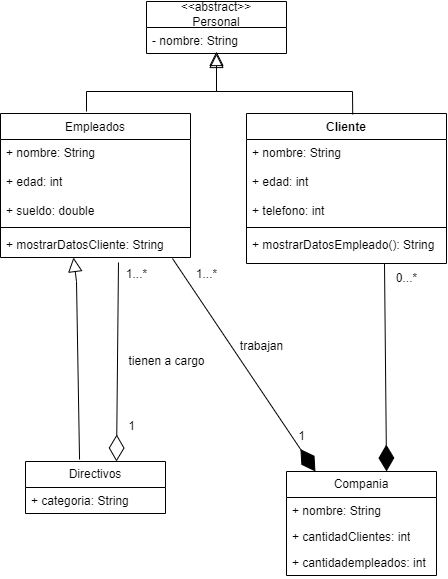

The diagram above was exported from draw.io. Its source (the exported page's mxGraphModel, read from the mxfile embedded in the PNG):
<mxGraphModel dx="793" dy="503" grid="1" gridSize="10" guides="1" tooltips="1" connect="1" arrows="1" fold="1" page="1" pageScale="1" pageWidth="827" pageHeight="1169" math="0" shadow="0">
  <root>
    <mxCell id="0" />
    <mxCell id="1" parent="0" />
    <mxCell id="wkyPqUdZfAlIz1xii5vA-14" value="Directivos" style="swimlane;fontStyle=0;childLayout=stackLayout;horizontal=1;startSize=26;fillColor=none;horizontalStack=0;resizeParent=1;resizeParentMax=0;resizeLast=0;collapsible=1;marginBottom=0;whiteSpace=wrap;html=1;" vertex="1" parent="1">
      <mxGeometry x="249" y="670" width="140" height="52" as="geometry" />
    </mxCell>
    <mxCell id="wkyPqUdZfAlIz1xii5vA-15" value="+ categoria: String&amp;nbsp;" style="text;strokeColor=none;fillColor=none;align=left;verticalAlign=top;spacingLeft=4;spacingRight=4;overflow=hidden;rotatable=0;points=[[0,0.5],[1,0.5]];portConstraint=eastwest;whiteSpace=wrap;html=1;" vertex="1" parent="wkyPqUdZfAlIz1xii5vA-14">
      <mxGeometry y="26" width="140" height="26" as="geometry" />
    </mxCell>
    <mxCell id="wkyPqUdZfAlIz1xii5vA-18" value="&lt;div&gt;&amp;lt;&amp;lt;abstract&amp;gt;&amp;gt;&lt;/div&gt;Personal" style="swimlane;fontStyle=0;childLayout=stackLayout;horizontal=1;startSize=26;fillColor=none;horizontalStack=0;resizeParent=1;resizeParentMax=0;resizeLast=0;collapsible=1;marginBottom=0;whiteSpace=wrap;html=1;" vertex="1" parent="1">
      <mxGeometry x="370" y="210" width="140" height="52" as="geometry" />
    </mxCell>
    <mxCell id="wkyPqUdZfAlIz1xii5vA-19" value="- nombre: String" style="text;strokeColor=none;fillColor=none;align=left;verticalAlign=top;spacingLeft=4;spacingRight=4;overflow=hidden;rotatable=0;points=[[0,0.5],[1,0.5]];portConstraint=eastwest;whiteSpace=wrap;html=1;" vertex="1" parent="wkyPqUdZfAlIz1xii5vA-18">
      <mxGeometry y="26" width="140" height="26" as="geometry" />
    </mxCell>
    <mxCell id="wkyPqUdZfAlIz1xii5vA-23" value="Compania" style="swimlane;fontStyle=0;childLayout=stackLayout;horizontal=1;startSize=26;fillColor=none;horizontalStack=0;resizeParent=1;resizeParentMax=0;resizeLast=0;collapsible=1;marginBottom=0;whiteSpace=wrap;html=1;" vertex="1" parent="1">
      <mxGeometry x="510" y="680" width="150" height="104" as="geometry" />
    </mxCell>
    <mxCell id="wkyPqUdZfAlIz1xii5vA-24" value="+ nombre: String" style="text;strokeColor=none;fillColor=none;align=left;verticalAlign=top;spacingLeft=4;spacingRight=4;overflow=hidden;rotatable=0;points=[[0,0.5],[1,0.5]];portConstraint=eastwest;whiteSpace=wrap;html=1;" vertex="1" parent="wkyPqUdZfAlIz1xii5vA-23">
      <mxGeometry y="26" width="150" height="26" as="geometry" />
    </mxCell>
    <mxCell id="wkyPqUdZfAlIz1xii5vA-25" value="+ cantidadClientes: int" style="text;strokeColor=none;fillColor=none;align=left;verticalAlign=top;spacingLeft=4;spacingRight=4;overflow=hidden;rotatable=0;points=[[0,0.5],[1,0.5]];portConstraint=eastwest;whiteSpace=wrap;html=1;" vertex="1" parent="wkyPqUdZfAlIz1xii5vA-23">
      <mxGeometry y="52" width="150" height="26" as="geometry" />
    </mxCell>
    <mxCell id="wkyPqUdZfAlIz1xii5vA-26" value="+ cantidadempleados: int" style="text;strokeColor=none;fillColor=none;align=left;verticalAlign=top;spacingLeft=4;spacingRight=4;overflow=hidden;rotatable=0;points=[[0,0.5],[1,0.5]];portConstraint=eastwest;whiteSpace=wrap;html=1;" vertex="1" parent="wkyPqUdZfAlIz1xii5vA-23">
      <mxGeometry y="78" width="150" height="26" as="geometry" />
    </mxCell>
    <mxCell id="wkyPqUdZfAlIz1xii5vA-27" value="" style="endArrow=diamondThin;endFill=1;endSize=24;html=1;rounded=0;exitX=0.905;exitY=1.038;exitDx=0;exitDy=0;entryX=0.193;entryY=0;entryDx=0;entryDy=0;entryPerimeter=0;exitPerimeter=0;" edge="1" parent="1" source="wkyPqUdZfAlIz1xii5vA-44" target="wkyPqUdZfAlIz1xii5vA-23">
      <mxGeometry width="160" relative="1" as="geometry">
        <mxPoint x="390" y="387" as="sourcePoint" />
        <mxPoint x="530" y="430" as="targetPoint" />
      </mxGeometry>
    </mxCell>
    <mxCell id="wkyPqUdZfAlIz1xii5vA-28" value="" style="endArrow=diamondThin;endFill=1;endSize=24;html=1;rounded=0;entryX=0.667;entryY=0;entryDx=0;entryDy=0;entryPerimeter=0;exitX=0.69;exitY=1;exitDx=0;exitDy=0;exitPerimeter=0;" edge="1" parent="1" source="wkyPqUdZfAlIz1xii5vA-36" target="wkyPqUdZfAlIz1xii5vA-23">
      <mxGeometry width="160" relative="1" as="geometry">
        <mxPoint x="530" y="440" as="sourcePoint" />
        <mxPoint x="584.5" y="523" as="targetPoint" />
      </mxGeometry>
    </mxCell>
    <mxCell id="wkyPqUdZfAlIz1xii5vA-29" value="" style="endArrow=diamondThin;endFill=0;endSize=24;html=1;rounded=0;exitX=0.621;exitY=1.192;exitDx=0;exitDy=0;exitPerimeter=0;entryX=0.65;entryY=0;entryDx=0;entryDy=0;entryPerimeter=0;" edge="1" parent="1" source="wkyPqUdZfAlIz1xii5vA-44" target="wkyPqUdZfAlIz1xii5vA-14">
      <mxGeometry width="160" relative="1" as="geometry">
        <mxPoint x="341" y="400" as="sourcePoint" />
        <mxPoint x="510" y="460" as="targetPoint" />
      </mxGeometry>
    </mxCell>
    <mxCell id="wkyPqUdZfAlIz1xii5vA-31" value="" style="endArrow=block;endFill=0;endSize=12;html=1;rounded=0;exitX=0.386;exitY=-0.038;exitDx=0;exitDy=0;exitPerimeter=0;entryX=0.384;entryY=1;entryDx=0;entryDy=0;entryPerimeter=0;" edge="1" parent="1" source="wkyPqUdZfAlIz1xii5vA-14" target="wkyPqUdZfAlIz1xii5vA-44">
      <mxGeometry width="160" relative="1" as="geometry">
        <mxPoint x="306" y="550" as="sourcePoint" />
        <mxPoint x="300" y="460" as="targetPoint" />
        <Array as="points">
          <mxPoint x="300" y="490" />
        </Array>
      </mxGeometry>
    </mxCell>
    <mxCell id="wkyPqUdZfAlIz1xii5vA-33" value="Cliente" style="swimlane;fontStyle=1;align=center;verticalAlign=top;childLayout=stackLayout;horizontal=1;startSize=26;horizontalStack=0;resizeParent=1;resizeParentMax=0;resizeLast=0;collapsible=1;marginBottom=0;whiteSpace=wrap;html=1;" vertex="1" parent="1">
      <mxGeometry x="470" y="322" width="200" height="150" as="geometry" />
    </mxCell>
    <mxCell id="wkyPqUdZfAlIz1xii5vA-34" value="+ nombre: String&amp;nbsp;&lt;div&gt;&lt;br&gt;&lt;/div&gt;&lt;div&gt;+ edad: int&lt;br&gt;&lt;/div&gt;&lt;div&gt;&lt;br&gt;&lt;/div&gt;&lt;div&gt;+ telefono: int&lt;/div&gt;" style="text;strokeColor=none;fillColor=none;align=left;verticalAlign=top;spacingLeft=4;spacingRight=4;overflow=hidden;rotatable=0;points=[[0,0.5],[1,0.5]];portConstraint=eastwest;whiteSpace=wrap;html=1;" vertex="1" parent="wkyPqUdZfAlIz1xii5vA-33">
      <mxGeometry y="26" width="200" height="84" as="geometry" />
    </mxCell>
    <mxCell id="wkyPqUdZfAlIz1xii5vA-35" value="" style="line;strokeWidth=1;fillColor=none;align=left;verticalAlign=middle;spacingTop=-1;spacingLeft=3;spacingRight=3;rotatable=0;labelPosition=right;points=[];portConstraint=eastwest;strokeColor=inherit;" vertex="1" parent="wkyPqUdZfAlIz1xii5vA-33">
      <mxGeometry y="110" width="200" height="8" as="geometry" />
    </mxCell>
    <mxCell id="wkyPqUdZfAlIz1xii5vA-36" value="+ mostrarDatosEmpleado(): String" style="text;strokeColor=none;fillColor=none;align=left;verticalAlign=top;spacingLeft=4;spacingRight=4;overflow=hidden;rotatable=0;points=[[0,0.5],[1,0.5]];portConstraint=eastwest;whiteSpace=wrap;html=1;" vertex="1" parent="wkyPqUdZfAlIz1xii5vA-33">
      <mxGeometry y="118" width="200" height="32" as="geometry" />
    </mxCell>
    <mxCell id="wkyPqUdZfAlIz1xii5vA-41" value="&lt;span style=&quot;font-weight: 400;&quot;&gt;Empleados&lt;/span&gt;" style="swimlane;fontStyle=1;align=center;verticalAlign=top;childLayout=stackLayout;horizontal=1;startSize=26;horizontalStack=0;resizeParent=1;resizeParentMax=0;resizeLast=0;collapsible=1;marginBottom=0;whiteSpace=wrap;html=1;" vertex="1" parent="1">
      <mxGeometry x="224" y="322" width="190" height="144" as="geometry" />
    </mxCell>
    <mxCell id="wkyPqUdZfAlIz1xii5vA-42" value="+ nombre: String&lt;div&gt;&lt;br&gt;&lt;/div&gt;&lt;div&gt;+ edad: int&lt;br&gt;&lt;/div&gt;&lt;div&gt;&lt;br&gt;&lt;/div&gt;&lt;div&gt;+ sueldo: double&lt;/div&gt;" style="text;strokeColor=none;fillColor=none;align=left;verticalAlign=top;spacingLeft=4;spacingRight=4;overflow=hidden;rotatable=0;points=[[0,0.5],[1,0.5]];portConstraint=eastwest;whiteSpace=wrap;html=1;" vertex="1" parent="wkyPqUdZfAlIz1xii5vA-41">
      <mxGeometry y="26" width="190" height="84" as="geometry" />
    </mxCell>
    <mxCell id="wkyPqUdZfAlIz1xii5vA-43" value="" style="line;strokeWidth=1;fillColor=none;align=left;verticalAlign=middle;spacingTop=-1;spacingLeft=3;spacingRight=3;rotatable=0;labelPosition=right;points=[];portConstraint=eastwest;strokeColor=inherit;" vertex="1" parent="wkyPqUdZfAlIz1xii5vA-41">
      <mxGeometry y="110" width="190" height="8" as="geometry" />
    </mxCell>
    <mxCell id="wkyPqUdZfAlIz1xii5vA-44" value="+ mostrarDatosCliente: String&amp;nbsp;" style="text;strokeColor=none;fillColor=none;align=left;verticalAlign=top;spacingLeft=4;spacingRight=4;overflow=hidden;rotatable=0;points=[[0,0.5],[1,0.5]];portConstraint=eastwest;whiteSpace=wrap;html=1;" vertex="1" parent="wkyPqUdZfAlIz1xii5vA-41">
      <mxGeometry y="118" width="190" height="26" as="geometry" />
    </mxCell>
    <mxCell id="wkyPqUdZfAlIz1xii5vA-46" value="1...*" style="text;html=1;align=center;verticalAlign=middle;resizable=0;points=[];autosize=1;strokeColor=none;fillColor=none;" vertex="1" parent="1">
      <mxGeometry x="410" y="468" width="40" height="30" as="geometry" />
    </mxCell>
    <mxCell id="wkyPqUdZfAlIz1xii5vA-47" value="trabajan" style="text;html=1;align=center;verticalAlign=middle;resizable=0;points=[];autosize=1;strokeColor=none;fillColor=none;" vertex="1" parent="1">
      <mxGeometry x="450" y="540" width="70" height="30" as="geometry" />
    </mxCell>
    <mxCell id="wkyPqUdZfAlIz1xii5vA-48" value="1" style="text;html=1;align=center;verticalAlign=middle;resizable=0;points=[];autosize=1;strokeColor=none;fillColor=none;" vertex="1" parent="1">
      <mxGeometry x="510" y="630" width="30" height="30" as="geometry" />
    </mxCell>
    <mxCell id="wkyPqUdZfAlIz1xii5vA-49" value="1...*" style="text;html=1;align=center;verticalAlign=middle;resizable=0;points=[];autosize=1;strokeColor=none;fillColor=none;" vertex="1" parent="1">
      <mxGeometry x="340" y="468" width="40" height="30" as="geometry" />
    </mxCell>
    <mxCell id="wkyPqUdZfAlIz1xii5vA-50" value="1" style="text;html=1;align=center;verticalAlign=middle;resizable=0;points=[];autosize=1;strokeColor=none;fillColor=none;" vertex="1" parent="1">
      <mxGeometry x="340" y="620" width="30" height="30" as="geometry" />
    </mxCell>
    <mxCell id="wkyPqUdZfAlIz1xii5vA-51" value="tienen a cargo" style="text;html=1;align=center;verticalAlign=middle;resizable=0;points=[];autosize=1;strokeColor=none;fillColor=none;" vertex="1" parent="1">
      <mxGeometry x="340" y="555" width="100" height="30" as="geometry" />
    </mxCell>
    <mxCell id="wkyPqUdZfAlIz1xii5vA-52" value="0...*" style="text;html=1;align=center;verticalAlign=middle;resizable=0;points=[];autosize=1;strokeColor=none;fillColor=none;" vertex="1" parent="1">
      <mxGeometry x="610" y="472" width="40" height="30" as="geometry" />
    </mxCell>
    <mxCell id="wkyPqUdZfAlIz1xii5vA-56" value="" style="endArrow=block;endFill=0;endSize=12;html=1;rounded=0;entryX=0.5;entryY=1;entryDx=0;entryDy=0;" edge="1" parent="1" target="wkyPqUdZfAlIz1xii5vA-18">
      <mxGeometry width="160" relative="1" as="geometry">
        <mxPoint x="310" y="320" as="sourcePoint" />
        <mxPoint x="460" y="290" as="targetPoint" />
        <Array as="points">
          <mxPoint x="310" y="300" />
          <mxPoint x="440" y="300" />
        </Array>
      </mxGeometry>
    </mxCell>
    <mxCell id="wkyPqUdZfAlIz1xii5vA-57" value="" style="endArrow=block;endFill=0;endSize=12;html=1;rounded=0;exitX=0.531;exitY=0.006;exitDx=0;exitDy=0;exitPerimeter=0;" edge="1" parent="1" source="wkyPqUdZfAlIz1xii5vA-33">
      <mxGeometry width="160" relative="1" as="geometry">
        <mxPoint x="460" y="318" as="sourcePoint" />
        <mxPoint x="440" y="260" as="targetPoint" />
        <Array as="points">
          <mxPoint x="576" y="300" />
          <mxPoint x="440" y="300" />
        </Array>
      </mxGeometry>
    </mxCell>
  </root>
</mxGraphModel>